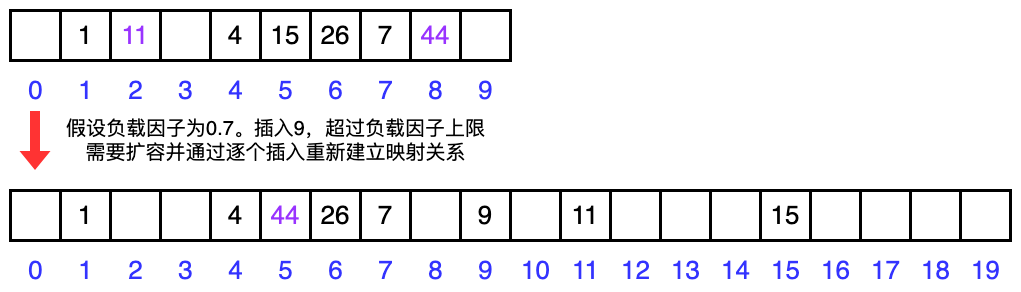

The diagram above was exported from draw.io. Its source (the exported page's mxGraphModel, read from the mxfile embedded in the PNG):
<mxGraphModel dx="943" dy="695" grid="1" gridSize="10" guides="1" tooltips="1" connect="1" arrows="1" fold="1" page="0" pageScale="1" pageWidth="827" pageHeight="1169" background="#ffffff" math="0" shadow="0">
  <root>
    <mxCell id="0" />
    <mxCell id="1" parent="0" />
    <mxCell id="Tm3Gbd4NyhoS9J6HUGcy-1" value="" style="rounded=0;whiteSpace=wrap;html=1;strokeColor=none;" vertex="1" parent="1">
      <mxGeometry x="70" y="190" width="1020" height="290" as="geometry" />
    </mxCell>
    <mxCell id="GIsg47UXn6O1kKEhGXi5-1" value="" style="rounded=0;whiteSpace=wrap;html=1;strokeWidth=3;" parent="1" vertex="1">
      <mxGeometry x="80" y="200" width="50" height="50" as="geometry" />
    </mxCell>
    <mxCell id="GIsg47UXn6O1kKEhGXi5-2" value="&lt;font style=&quot;font-size: 26px;&quot;&gt;1&lt;/font&gt;" style="rounded=0;whiteSpace=wrap;html=1;strokeWidth=3;" parent="1" vertex="1">
      <mxGeometry x="130" y="200" width="50" height="50" as="geometry" />
    </mxCell>
    <mxCell id="GIsg47UXn6O1kKEhGXi5-5" value="&lt;font color=&quot;#3333ff&quot; style=&quot;font-size: 26px;&quot;&gt;1&lt;/font&gt;" style="text;html=1;align=center;verticalAlign=middle;resizable=0;points=[];autosize=1;strokeColor=none;fillColor=none;" parent="1" vertex="1">
      <mxGeometry x="135" y="260" width="40" height="40" as="geometry" />
    </mxCell>
    <mxCell id="GIsg47UXn6O1kKEhGXi5-6" value="&lt;font color=&quot;#3333ff&quot; style=&quot;font-size: 26px;&quot;&gt;0&lt;/font&gt;" style="text;html=1;align=center;verticalAlign=middle;resizable=0;points=[];autosize=1;strokeColor=none;fillColor=none;" parent="1" vertex="1">
      <mxGeometry x="85" y="260" width="40" height="40" as="geometry" />
    </mxCell>
    <mxCell id="GIsg47UXn6O1kKEhGXi5-7" value="&lt;font color=&quot;#9933ff&quot; style=&quot;font-size: 26px;&quot;&gt;11&lt;/font&gt;" style="rounded=0;whiteSpace=wrap;html=1;strokeWidth=3;" parent="1" vertex="1">
      <mxGeometry x="180" y="200" width="50" height="50" as="geometry" />
    </mxCell>
    <mxCell id="GIsg47UXn6O1kKEhGXi5-8" value="" style="rounded=0;whiteSpace=wrap;html=1;strokeWidth=3;" parent="1" vertex="1">
      <mxGeometry x="230" y="200" width="50" height="50" as="geometry" />
    </mxCell>
    <mxCell id="GIsg47UXn6O1kKEhGXi5-9" value="&lt;font color=&quot;#3333ff&quot; style=&quot;font-size: 26px;&quot;&gt;3&lt;/font&gt;" style="text;html=1;align=center;verticalAlign=middle;resizable=0;points=[];autosize=1;strokeColor=none;fillColor=none;" parent="1" vertex="1">
      <mxGeometry x="235" y="260" width="40" height="40" as="geometry" />
    </mxCell>
    <mxCell id="GIsg47UXn6O1kKEhGXi5-10" value="&lt;font color=&quot;#3333ff&quot; style=&quot;font-size: 26px;&quot;&gt;2&lt;/font&gt;" style="text;html=1;align=center;verticalAlign=middle;resizable=0;points=[];autosize=1;strokeColor=none;fillColor=none;" parent="1" vertex="1">
      <mxGeometry x="185" y="260" width="40" height="40" as="geometry" />
    </mxCell>
    <mxCell id="GIsg47UXn6O1kKEhGXi5-11" value="&lt;font style=&quot;font-size: 26px;&quot;&gt;4&lt;/font&gt;" style="rounded=0;whiteSpace=wrap;html=1;strokeWidth=3;" parent="1" vertex="1">
      <mxGeometry x="280" y="200" width="50" height="50" as="geometry" />
    </mxCell>
    <mxCell id="GIsg47UXn6O1kKEhGXi5-12" value="&lt;font style=&quot;font-size: 26px;&quot;&gt;15&lt;/font&gt;" style="rounded=0;whiteSpace=wrap;html=1;strokeWidth=3;" parent="1" vertex="1">
      <mxGeometry x="330" y="200" width="50" height="50" as="geometry" />
    </mxCell>
    <mxCell id="GIsg47UXn6O1kKEhGXi5-13" value="&lt;font color=&quot;#3333ff&quot; style=&quot;font-size: 26px;&quot;&gt;5&lt;/font&gt;" style="text;html=1;align=center;verticalAlign=middle;resizable=0;points=[];autosize=1;strokeColor=none;fillColor=none;" parent="1" vertex="1">
      <mxGeometry x="335" y="260" width="40" height="40" as="geometry" />
    </mxCell>
    <mxCell id="GIsg47UXn6O1kKEhGXi5-14" value="&lt;font color=&quot;#3333ff&quot; style=&quot;font-size: 26px;&quot;&gt;4&lt;/font&gt;" style="text;html=1;align=center;verticalAlign=middle;resizable=0;points=[];autosize=1;strokeColor=none;fillColor=none;" parent="1" vertex="1">
      <mxGeometry x="285" y="260" width="40" height="40" as="geometry" />
    </mxCell>
    <mxCell id="GIsg47UXn6O1kKEhGXi5-15" value="&lt;font style=&quot;font-size: 26px;&quot;&gt;26&lt;/font&gt;" style="rounded=0;whiteSpace=wrap;html=1;strokeWidth=3;" parent="1" vertex="1">
      <mxGeometry x="380" y="200" width="50" height="50" as="geometry" />
    </mxCell>
    <mxCell id="GIsg47UXn6O1kKEhGXi5-16" value="&lt;font style=&quot;font-size: 26px;&quot;&gt;7&lt;/font&gt;" style="rounded=0;whiteSpace=wrap;html=1;strokeWidth=3;" parent="1" vertex="1">
      <mxGeometry x="430" y="200" width="50" height="50" as="geometry" />
    </mxCell>
    <mxCell id="GIsg47UXn6O1kKEhGXi5-17" value="&lt;font color=&quot;#3333ff&quot;&gt;&lt;span style=&quot;font-size: 26px;&quot;&gt;7&lt;/span&gt;&lt;/font&gt;" style="text;html=1;align=center;verticalAlign=middle;resizable=0;points=[];autosize=1;strokeColor=none;fillColor=none;" parent="1" vertex="1">
      <mxGeometry x="435" y="260" width="40" height="40" as="geometry" />
    </mxCell>
    <mxCell id="GIsg47UXn6O1kKEhGXi5-18" value="&lt;font color=&quot;#3333ff&quot; style=&quot;font-size: 26px;&quot;&gt;6&lt;/font&gt;" style="text;html=1;align=center;verticalAlign=middle;resizable=0;points=[];autosize=1;strokeColor=none;fillColor=none;" parent="1" vertex="1">
      <mxGeometry x="385" y="260" width="40" height="40" as="geometry" />
    </mxCell>
    <mxCell id="GIsg47UXn6O1kKEhGXi5-19" value="&lt;font color=&quot;#9933ff&quot; style=&quot;font-size: 26px;&quot;&gt;44&lt;/font&gt;" style="rounded=0;whiteSpace=wrap;html=1;strokeWidth=3;" parent="1" vertex="1">
      <mxGeometry x="480" y="200" width="50" height="50" as="geometry" />
    </mxCell>
    <mxCell id="GIsg47UXn6O1kKEhGXi5-20" value="" style="rounded=0;whiteSpace=wrap;html=1;strokeWidth=3;" parent="1" vertex="1">
      <mxGeometry x="530" y="200" width="50" height="50" as="geometry" />
    </mxCell>
    <mxCell id="GIsg47UXn6O1kKEhGXi5-21" value="&lt;font color=&quot;#3333ff&quot;&gt;&lt;span style=&quot;font-size: 26px;&quot;&gt;9&lt;/span&gt;&lt;/font&gt;" style="text;html=1;align=center;verticalAlign=middle;resizable=0;points=[];autosize=1;strokeColor=none;fillColor=none;" parent="1" vertex="1">
      <mxGeometry x="535" y="260" width="40" height="40" as="geometry" />
    </mxCell>
    <mxCell id="GIsg47UXn6O1kKEhGXi5-22" value="&lt;font color=&quot;#3333ff&quot; style=&quot;font-size: 26px;&quot;&gt;8&lt;/font&gt;" style="text;html=1;align=center;verticalAlign=middle;resizable=0;points=[];autosize=1;strokeColor=none;fillColor=none;" parent="1" vertex="1">
      <mxGeometry x="485" y="260" width="40" height="40" as="geometry" />
    </mxCell>
    <mxCell id="GIsg47UXn6O1kKEhGXi5-44" value="" style="rounded=0;whiteSpace=wrap;html=1;strokeWidth=3;" parent="1" vertex="1">
      <mxGeometry x="80" y="380" width="50" height="50" as="geometry" />
    </mxCell>
    <mxCell id="GIsg47UXn6O1kKEhGXi5-45" value="&lt;font style=&quot;font-size: 26px;&quot;&gt;1&lt;/font&gt;" style="rounded=0;whiteSpace=wrap;html=1;strokeWidth=3;" parent="1" vertex="1">
      <mxGeometry x="130" y="380" width="50" height="50" as="geometry" />
    </mxCell>
    <mxCell id="GIsg47UXn6O1kKEhGXi5-46" value="&lt;font color=&quot;#3333ff&quot; style=&quot;font-size: 26px;&quot;&gt;1&lt;/font&gt;" style="text;html=1;align=center;verticalAlign=middle;resizable=0;points=[];autosize=1;strokeColor=none;fillColor=none;" parent="1" vertex="1">
      <mxGeometry x="135" y="440" width="40" height="40" as="geometry" />
    </mxCell>
    <mxCell id="GIsg47UXn6O1kKEhGXi5-47" value="&lt;font color=&quot;#3333ff&quot; style=&quot;font-size: 26px;&quot;&gt;0&lt;/font&gt;" style="text;html=1;align=center;verticalAlign=middle;resizable=0;points=[];autosize=1;strokeColor=none;fillColor=none;" parent="1" vertex="1">
      <mxGeometry x="85" y="440" width="40" height="40" as="geometry" />
    </mxCell>
    <mxCell id="GIsg47UXn6O1kKEhGXi5-48" value="" style="rounded=0;whiteSpace=wrap;html=1;strokeWidth=3;" parent="1" vertex="1">
      <mxGeometry x="180" y="380" width="50" height="50" as="geometry" />
    </mxCell>
    <mxCell id="GIsg47UXn6O1kKEhGXi5-49" value="" style="rounded=0;whiteSpace=wrap;html=1;strokeWidth=3;" parent="1" vertex="1">
      <mxGeometry x="230" y="380" width="50" height="50" as="geometry" />
    </mxCell>
    <mxCell id="GIsg47UXn6O1kKEhGXi5-50" value="&lt;font color=&quot;#3333ff&quot; style=&quot;font-size: 26px;&quot;&gt;3&lt;/font&gt;" style="text;html=1;align=center;verticalAlign=middle;resizable=0;points=[];autosize=1;strokeColor=none;fillColor=none;" parent="1" vertex="1">
      <mxGeometry x="235" y="440" width="40" height="40" as="geometry" />
    </mxCell>
    <mxCell id="GIsg47UXn6O1kKEhGXi5-51" value="&lt;font color=&quot;#3333ff&quot; style=&quot;font-size: 26px;&quot;&gt;2&lt;/font&gt;" style="text;html=1;align=center;verticalAlign=middle;resizable=0;points=[];autosize=1;strokeColor=none;fillColor=none;" parent="1" vertex="1">
      <mxGeometry x="185" y="440" width="40" height="40" as="geometry" />
    </mxCell>
    <mxCell id="GIsg47UXn6O1kKEhGXi5-52" value="&lt;font style=&quot;font-size: 26px;&quot;&gt;4&lt;/font&gt;" style="rounded=0;whiteSpace=wrap;html=1;strokeWidth=3;" parent="1" vertex="1">
      <mxGeometry x="280" y="380" width="50" height="50" as="geometry" />
    </mxCell>
    <mxCell id="GIsg47UXn6O1kKEhGXi5-53" value="&lt;span style=&quot;font-size: 26px;&quot;&gt;&lt;font color=&quot;#9933ff&quot;&gt;44&lt;/font&gt;&lt;/span&gt;" style="rounded=0;whiteSpace=wrap;html=1;strokeWidth=3;" parent="1" vertex="1">
      <mxGeometry x="330" y="380" width="50" height="50" as="geometry" />
    </mxCell>
    <mxCell id="GIsg47UXn6O1kKEhGXi5-54" value="&lt;font color=&quot;#3333ff&quot; style=&quot;font-size: 26px;&quot;&gt;5&lt;/font&gt;" style="text;html=1;align=center;verticalAlign=middle;resizable=0;points=[];autosize=1;strokeColor=none;fillColor=none;" parent="1" vertex="1">
      <mxGeometry x="335" y="440" width="40" height="40" as="geometry" />
    </mxCell>
    <mxCell id="GIsg47UXn6O1kKEhGXi5-55" value="&lt;font color=&quot;#3333ff&quot; style=&quot;font-size: 26px;&quot;&gt;4&lt;/font&gt;" style="text;html=1;align=center;verticalAlign=middle;resizable=0;points=[];autosize=1;strokeColor=none;fillColor=none;" parent="1" vertex="1">
      <mxGeometry x="285" y="440" width="40" height="40" as="geometry" />
    </mxCell>
    <mxCell id="GIsg47UXn6O1kKEhGXi5-56" value="&lt;font style=&quot;font-size: 26px;&quot;&gt;26&lt;/font&gt;" style="rounded=0;whiteSpace=wrap;html=1;strokeWidth=3;" parent="1" vertex="1">
      <mxGeometry x="380" y="380" width="50" height="50" as="geometry" />
    </mxCell>
    <mxCell id="GIsg47UXn6O1kKEhGXi5-57" value="&lt;font style=&quot;font-size: 26px;&quot;&gt;7&lt;/font&gt;" style="rounded=0;whiteSpace=wrap;html=1;strokeWidth=3;" parent="1" vertex="1">
      <mxGeometry x="430" y="380" width="50" height="50" as="geometry" />
    </mxCell>
    <mxCell id="GIsg47UXn6O1kKEhGXi5-58" value="&lt;font color=&quot;#3333ff&quot;&gt;&lt;span style=&quot;font-size: 26px;&quot;&gt;7&lt;/span&gt;&lt;/font&gt;" style="text;html=1;align=center;verticalAlign=middle;resizable=0;points=[];autosize=1;strokeColor=none;fillColor=none;" parent="1" vertex="1">
      <mxGeometry x="435" y="440" width="40" height="40" as="geometry" />
    </mxCell>
    <mxCell id="GIsg47UXn6O1kKEhGXi5-59" value="&lt;font color=&quot;#3333ff&quot; style=&quot;font-size: 26px;&quot;&gt;6&lt;/font&gt;" style="text;html=1;align=center;verticalAlign=middle;resizable=0;points=[];autosize=1;strokeColor=none;fillColor=none;" parent="1" vertex="1">
      <mxGeometry x="385" y="440" width="40" height="40" as="geometry" />
    </mxCell>
    <mxCell id="GIsg47UXn6O1kKEhGXi5-60" value="" style="rounded=0;whiteSpace=wrap;html=1;strokeWidth=3;" parent="1" vertex="1">
      <mxGeometry x="480" y="380" width="50" height="50" as="geometry" />
    </mxCell>
    <mxCell id="GIsg47UXn6O1kKEhGXi5-61" value="&lt;font style=&quot;font-size: 26px;&quot;&gt;9&lt;/font&gt;" style="rounded=0;whiteSpace=wrap;html=1;strokeWidth=3;" parent="1" vertex="1">
      <mxGeometry x="530" y="380" width="50" height="50" as="geometry" />
    </mxCell>
    <mxCell id="GIsg47UXn6O1kKEhGXi5-62" value="&lt;font color=&quot;#3333ff&quot;&gt;&lt;span style=&quot;font-size: 26px;&quot;&gt;9&lt;/span&gt;&lt;/font&gt;" style="text;html=1;align=center;verticalAlign=middle;resizable=0;points=[];autosize=1;strokeColor=none;fillColor=none;" parent="1" vertex="1">
      <mxGeometry x="535" y="440" width="40" height="40" as="geometry" />
    </mxCell>
    <mxCell id="GIsg47UXn6O1kKEhGXi5-63" value="&lt;font color=&quot;#3333ff&quot; style=&quot;font-size: 26px;&quot;&gt;8&lt;/font&gt;" style="text;html=1;align=center;verticalAlign=middle;resizable=0;points=[];autosize=1;strokeColor=none;fillColor=none;" parent="1" vertex="1">
      <mxGeometry x="485" y="440" width="40" height="40" as="geometry" />
    </mxCell>
    <mxCell id="GIsg47UXn6O1kKEhGXi5-64" value="" style="shape=flexArrow;endArrow=classic;html=1;rounded=0;fillColor=#FF3333;strokeColor=none;" parent="1" edge="1">
      <mxGeometry width="50" height="50" relative="1" as="geometry">
        <mxPoint x="104.5" y="300" as="sourcePoint" />
        <mxPoint x="104.5" y="360" as="targetPoint" />
      </mxGeometry>
    </mxCell>
    <mxCell id="GIsg47UXn6O1kKEhGXi5-65" value="&lt;font style=&quot;font-size: 20px;&quot;&gt;假设负载因子为0.7。插入9，超过负载因子上限&lt;br&gt;需要扩容并通过逐个插入重新建立映射关系&lt;/font&gt;" style="text;html=1;align=center;verticalAlign=middle;resizable=0;points=[];autosize=1;strokeColor=none;fillColor=none;" parent="1" vertex="1">
      <mxGeometry x="125" y="300" width="440" height="60" as="geometry" />
    </mxCell>
    <mxCell id="GIsg47UXn6O1kKEhGXi5-76" value="" style="rounded=0;whiteSpace=wrap;html=1;strokeWidth=3;" parent="1" vertex="1">
      <mxGeometry x="580" y="380" width="50" height="50" as="geometry" />
    </mxCell>
    <mxCell id="GIsg47UXn6O1kKEhGXi5-77" value="&lt;font style=&quot;font-size: 26px;&quot;&gt;11&lt;/font&gt;" style="rounded=0;whiteSpace=wrap;html=1;strokeWidth=3;" parent="1" vertex="1">
      <mxGeometry x="630" y="380" width="50" height="50" as="geometry" />
    </mxCell>
    <mxCell id="GIsg47UXn6O1kKEhGXi5-78" value="&lt;font color=&quot;#3333ff&quot; style=&quot;font-size: 26px;&quot;&gt;11&lt;/font&gt;" style="text;html=1;align=center;verticalAlign=middle;resizable=0;points=[];autosize=1;strokeColor=none;fillColor=none;" parent="1" vertex="1">
      <mxGeometry x="630" y="440" width="50" height="40" as="geometry" />
    </mxCell>
    <mxCell id="GIsg47UXn6O1kKEhGXi5-79" value="&lt;font color=&quot;#3333ff&quot; style=&quot;font-size: 26px;&quot;&gt;10&lt;/font&gt;" style="text;html=1;align=center;verticalAlign=middle;resizable=0;points=[];autosize=1;strokeColor=none;fillColor=none;" parent="1" vertex="1">
      <mxGeometry x="580" y="440" width="50" height="40" as="geometry" />
    </mxCell>
    <mxCell id="GIsg47UXn6O1kKEhGXi5-80" value="" style="rounded=0;whiteSpace=wrap;html=1;strokeWidth=3;" parent="1" vertex="1">
      <mxGeometry x="680" y="380" width="50" height="50" as="geometry" />
    </mxCell>
    <mxCell id="GIsg47UXn6O1kKEhGXi5-81" value="" style="rounded=0;whiteSpace=wrap;html=1;strokeWidth=3;" parent="1" vertex="1">
      <mxGeometry x="730" y="380" width="50" height="50" as="geometry" />
    </mxCell>
    <mxCell id="GIsg47UXn6O1kKEhGXi5-82" value="&lt;font color=&quot;#3333ff&quot; style=&quot;font-size: 26px;&quot;&gt;13&lt;/font&gt;" style="text;html=1;align=center;verticalAlign=middle;resizable=0;points=[];autosize=1;strokeColor=none;fillColor=none;" parent="1" vertex="1">
      <mxGeometry x="730" y="440" width="50" height="40" as="geometry" />
    </mxCell>
    <mxCell id="GIsg47UXn6O1kKEhGXi5-83" value="&lt;font color=&quot;#3333ff&quot; style=&quot;font-size: 26px;&quot;&gt;12&lt;/font&gt;" style="text;html=1;align=center;verticalAlign=middle;resizable=0;points=[];autosize=1;strokeColor=none;fillColor=none;" parent="1" vertex="1">
      <mxGeometry x="680" y="440" width="50" height="40" as="geometry" />
    </mxCell>
    <mxCell id="GIsg47UXn6O1kKEhGXi5-84" value="" style="rounded=0;whiteSpace=wrap;html=1;strokeWidth=3;" parent="1" vertex="1">
      <mxGeometry x="780" y="380" width="50" height="50" as="geometry" />
    </mxCell>
    <mxCell id="GIsg47UXn6O1kKEhGXi5-85" value="&lt;font style=&quot;font-size: 26px;&quot;&gt;15&lt;/font&gt;" style="rounded=0;whiteSpace=wrap;html=1;strokeWidth=3;" parent="1" vertex="1">
      <mxGeometry x="830" y="380" width="50" height="50" as="geometry" />
    </mxCell>
    <mxCell id="GIsg47UXn6O1kKEhGXi5-86" value="&lt;font color=&quot;#3333ff&quot; style=&quot;font-size: 26px;&quot;&gt;15&lt;/font&gt;" style="text;html=1;align=center;verticalAlign=middle;resizable=0;points=[];autosize=1;strokeColor=none;fillColor=none;" parent="1" vertex="1">
      <mxGeometry x="830" y="440" width="50" height="40" as="geometry" />
    </mxCell>
    <mxCell id="GIsg47UXn6O1kKEhGXi5-87" value="&lt;font color=&quot;#3333ff&quot; style=&quot;font-size: 26px;&quot;&gt;14&lt;/font&gt;" style="text;html=1;align=center;verticalAlign=middle;resizable=0;points=[];autosize=1;strokeColor=none;fillColor=none;" parent="1" vertex="1">
      <mxGeometry x="780" y="440" width="50" height="40" as="geometry" />
    </mxCell>
    <mxCell id="GIsg47UXn6O1kKEhGXi5-88" value="" style="rounded=0;whiteSpace=wrap;html=1;strokeWidth=3;" parent="1" vertex="1">
      <mxGeometry x="880" y="380" width="50" height="50" as="geometry" />
    </mxCell>
    <mxCell id="GIsg47UXn6O1kKEhGXi5-89" value="" style="rounded=0;whiteSpace=wrap;html=1;strokeWidth=3;" parent="1" vertex="1">
      <mxGeometry x="930" y="380" width="50" height="50" as="geometry" />
    </mxCell>
    <mxCell id="GIsg47UXn6O1kKEhGXi5-90" value="&lt;font color=&quot;#3333ff&quot;&gt;&lt;span style=&quot;font-size: 26px;&quot;&gt;17&lt;/span&gt;&lt;/font&gt;" style="text;html=1;align=center;verticalAlign=middle;resizable=0;points=[];autosize=1;strokeColor=none;fillColor=none;" parent="1" vertex="1">
      <mxGeometry x="930" y="440" width="50" height="40" as="geometry" />
    </mxCell>
    <mxCell id="GIsg47UXn6O1kKEhGXi5-91" value="&lt;font color=&quot;#3333ff&quot; style=&quot;font-size: 26px;&quot;&gt;16&lt;/font&gt;" style="text;html=1;align=center;verticalAlign=middle;resizable=0;points=[];autosize=1;strokeColor=none;fillColor=none;" parent="1" vertex="1">
      <mxGeometry x="880" y="440" width="50" height="40" as="geometry" />
    </mxCell>
    <mxCell id="GIsg47UXn6O1kKEhGXi5-92" value="" style="rounded=0;whiteSpace=wrap;html=1;strokeWidth=3;" parent="1" vertex="1">
      <mxGeometry x="980" y="380" width="50" height="50" as="geometry" />
    </mxCell>
    <mxCell id="GIsg47UXn6O1kKEhGXi5-93" value="" style="rounded=0;whiteSpace=wrap;html=1;strokeWidth=3;" parent="1" vertex="1">
      <mxGeometry x="1030" y="380" width="50" height="50" as="geometry" />
    </mxCell>
    <mxCell id="GIsg47UXn6O1kKEhGXi5-94" value="&lt;font color=&quot;#3333ff&quot;&gt;&lt;span style=&quot;font-size: 26px;&quot;&gt;19&lt;/span&gt;&lt;/font&gt;" style="text;html=1;align=center;verticalAlign=middle;resizable=0;points=[];autosize=1;strokeColor=none;fillColor=none;" parent="1" vertex="1">
      <mxGeometry x="1030" y="440" width="50" height="40" as="geometry" />
    </mxCell>
    <mxCell id="GIsg47UXn6O1kKEhGXi5-95" value="&lt;font color=&quot;#3333ff&quot; style=&quot;font-size: 26px;&quot;&gt;18&lt;/font&gt;" style="text;html=1;align=center;verticalAlign=middle;resizable=0;points=[];autosize=1;strokeColor=none;fillColor=none;" parent="1" vertex="1">
      <mxGeometry x="980" y="440" width="50" height="40" as="geometry" />
    </mxCell>
  </root>
</mxGraphModel>